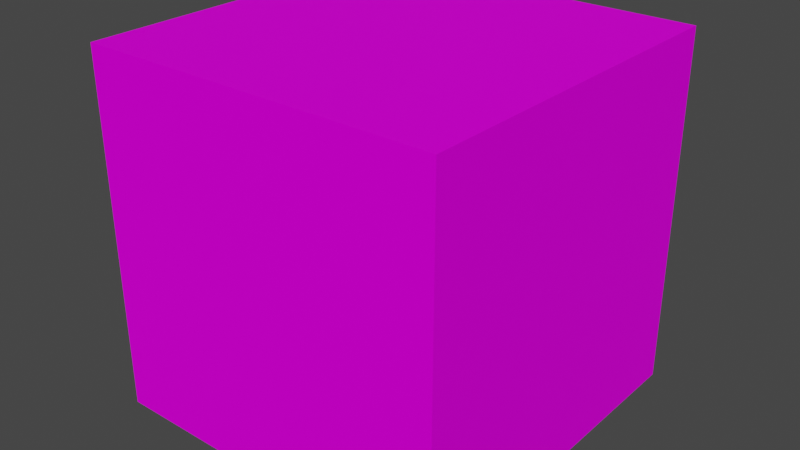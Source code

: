# Source: Building_Box.blend  (saved by Blender 2.80.75; exported with 4.5.12 LTS)
import bpy
from mathutils import Matrix  # noqa: F401  (used for matrix-valued properties, if any)

bpy.ops.wm.read_factory_settings(use_empty=True)
scene = bpy.context.scene
scene.name = 'Scene'

# ---- collections
col_collection = bpy.data.collections.new('Collection'); scene.collection.children.link(col_collection)

# ---- images (referenced by path relative to the original .blend; pixels are not part of the script)
import os
ASSET_DIR = os.environ.get("B2B_ASSET_DIR", "")  # directory of the original .blend (textures are referenced by path, not embedded)
HERE = os.path.dirname(os.path.abspath(__file__))  # packed textures are extracted next to this script under _unpacked/

def load_image(name, relpath, width, height, colorspace="sRGB"):
    """Load a texture the original file referenced (path relative to the .blend, or extracted next to this script)."""
    p = next((c for c in (os.path.join(HERE, relpath), os.path.join(ASSET_DIR, relpath)) if relpath and os.path.exists(c)), "")
    if p:
        img = bpy.data.images.load(p, check_existing=True)
        img.name = name
    else:  # same state as the original file: an image datablock whose file is absent (Cycles renders it pink)
        img = bpy.data.images.new(name, width, height)
        img.source = "FILE"
        img.filepath = "//" + (relpath or name)
    img.colorspace_settings.name = colorspace
    return img
img_cube_png_001 = load_image('Cube.png.001', 'Cube.png', 1024, 1024, 'sRGB')

# ---- materials (node trees are filled in below, after node groups)
mat_003 = bpy.data.materials.new('材質.003')
mat_003.use_transparent_shadow = False

# ---- material node trees
mat_003.use_nodes = True; mat_003.node_tree.nodes.clear()
_N = mat_003.node_tree.nodes; _L = mat_003.node_tree.links
n0 = _N.new('ShaderNodeOutputMaterial'); n0.name = '材質輸出'; n0.location = (300, 300)
n1 = _N.new('ShaderNodeBsdfPrincipled'); n1.name = 'Principled BSDF'; n1.location = (10, 300)
n1.distribution = 'GGX'
n1.subsurface_method = 'BURLEY'
n1.inputs[3].default_value = 1.45
n1.inputs[13].default_value = 0.0303
n1.inputs[27].default_value = (0.0, 0.0, 0.0, 1.0)
n1.inputs[28].default_value = 1.0
n2 = _N.new('ShaderNodeTexImage'); n2.name = '影像紋理'; n2.location = (-272, 222)
n2.image = img_cube_png_001
_L.new(n1.outputs[0], n0.inputs[0])
_L.new(n2.outputs[0], n1.inputs[0])
n0.is_active_output = True

# ---- world
world_world = bpy.data.worlds.new('World'); scene.world = world_world
world_world.use_nodes = True; world_world.node_tree.nodes.clear()
_N = world_world.node_tree.nodes; _L = world_world.node_tree.links
n0 = _N.new('ShaderNodeOutputWorld'); n0.name = 'World Output'; n0.location = (300, 300)
n1 = _N.new('ShaderNodeBackground'); n1.name = 'Background'; n1.location = (10, 300)
n1.inputs[0].default_value = (0.05088, 0.05088, 0.05088, 1.0)
_L.new(n1.outputs[0], n0.inputs[0])
n0.is_active_output = True
world_world.color = (0.05088, 0.05088, 0.05088)
world_world.use_sun_shadow = False
world_world.sun_shadow_jitter_overblur = 0.0

# ---- meshes
me_cube = bpy.data.meshes.new('Cube')
me_cube.from_pydata([(1.0, 1.0, 1.0), (1.0, 1.0, -1.0), (1.0, -1.0, 1.0), (1.0, -1.0, -1.0), (-1.0, 1.0, 1.0), (-1.0, 1.0, -1.0), (-1.0, -1.0, 1.0), (-1.0, -1.0, -1.0)], [], [(0, 4, 6, 2), (3, 2, 6, 7), (7, 6, 4, 5), (5, 1, 3, 7), (1, 0, 2, 3), (5, 4, 0, 1)])
_uv = me_cube.uv_layers.new(name='UVMap')
_uv.uv.foreach_set('vector', [0.374, 0.0009228, 0.6222, 0.0009718, 0.6227, 0.2495, 0.3748, 0.2487, 0.3735, 0.2506, 0.6248, 0.2487, 0.6227, 0.4995, 0.3738, 0.4988, 0.3738, 0.4988, 0.6227, 0.4995, 0.6222, 0.751, 0.3738, 0.7488, 0.3738, 0.7488, 0.6238, 0.7488, 0.6235, 1.001, 0.3738, 0.9988, 0.1238, 0.4988, 0.374, 0.5009, 0.3748, 0.7487, 0.1235, 0.7506, 0.6238, 0.4988, 0.8722, 0.501, 0.874, 0.7509, 0.6238, 0.7488])
me_cube.materials.append(mat_003)
me_cube.use_remesh_preserve_volume = False
me_cube.use_remesh_preserve_attributes = False
me_cube.use_mirror_vertex_groups = False
me_cube.update()

# ---- objects
ob_cube = bpy.data.objects.new('Cube', me_cube)

# ---- transforms, parenting, visibility, modifiers, constraints
ob_cube.location = (0.0, 0.0, 0.0)
ob_cube.lock_rotations_4d = False
ob_cube.empty_display_type = 'ARROWS'
ob_cube.lineart.crease_threshold = 0.0

# ---- collection membership
col_collection.objects.link(ob_cube)

# ---- scene / render settings (as saved in the file)
scene.frame_start = 1; scene.frame_end = 250; scene.frame_set(0)
scene.render.engine = 'BLENDER_EEVEE_NEXT'
scene.cycles.use_denoising = False
scene.cycles.samples = 128
scene.cycles.sampling_pattern = 'TABULATED_SOBOL'
scene.cycles.use_adaptive_sampling = False
scene.cycles.use_light_tree = False
scene.view_settings.view_transform = 'Filmic'
bpy.context.view_layer.update()

# ---- added for rendering (the .blend has no active camera and no usable light): camera, sun
cam_auto = bpy.data.cameras.new('AutoCamera')
cam_auto.lens = 50.0
cam_auto.sensor_width = 36.0
cam_auto.clip_end = 1000.0
ob_auto_camera = bpy.data.objects.new('AutoCamera', cam_auto)
scene.collection.objects.link(ob_auto_camera)
ob_auto_camera.location = (3.20507, -3.84609, 2.56406)
ob_auto_camera.rotation_euler = (1.09748, -7.21219e-08, 0.694738)
scene.camera = ob_auto_camera
light_auto_sun = bpy.data.lights.new('AutoSun', 'SUN')
light_auto_sun.energy = 3.0
light_auto_sun.angle = 0.0523599
ob_auto_sun = bpy.data.objects.new('AutoSun', light_auto_sun)
scene.collection.objects.link(ob_auto_sun)
ob_auto_sun.rotation_euler = (0.872665, 0.174533, 0.523599)
bpy.context.view_layer.update()
